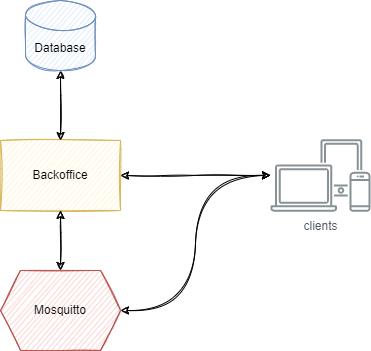

The diagram above was exported from draw.io. Its source (the exported page's mxGraphModel, read from the mxfile embedded in the PNG):
<mxGraphModel dx="1422" dy="794" grid="1" gridSize="10" guides="1" tooltips="1" connect="1" arrows="1" fold="1" page="1" pageScale="1" pageWidth="827" pageHeight="1169" math="0" shadow="0">
  <root>
    <mxCell id="0" />
    <mxCell id="1" parent="0" />
    <mxCell id="p3gEGdiXIZcgskf5RElK-1" value="Backoffice" style="rounded=0;whiteSpace=wrap;html=1;sketch=1;fillColor=#fff2cc;strokeColor=#d6b656;" vertex="1" parent="1">
      <mxGeometry x="130" y="240" width="120" height="70" as="geometry" />
    </mxCell>
    <mxCell id="p3gEGdiXIZcgskf5RElK-3" style="edgeStyle=orthogonalEdgeStyle;rounded=0;orthogonalLoop=1;jettySize=auto;html=1;exitX=0.5;exitY=1;exitDx=0;exitDy=0;exitPerimeter=0;entryX=0.5;entryY=0;entryDx=0;entryDy=0;sketch=1;startArrow=classic;startFill=1;" edge="1" parent="1" source="p3gEGdiXIZcgskf5RElK-2" target="p3gEGdiXIZcgskf5RElK-1">
      <mxGeometry relative="1" as="geometry" />
    </mxCell>
    <mxCell id="p3gEGdiXIZcgskf5RElK-2" value="Database" style="shape=cylinder3;whiteSpace=wrap;html=1;boundedLbl=1;backgroundOutline=1;size=15;sketch=1;fillColor=#dae8fc;strokeColor=#6c8ebf;" vertex="1" parent="1">
      <mxGeometry x="155" y="100" width="70" height="70" as="geometry" />
    </mxCell>
    <mxCell id="p3gEGdiXIZcgskf5RElK-5" style="edgeStyle=orthogonalEdgeStyle;rounded=0;sketch=1;orthogonalLoop=1;jettySize=auto;html=1;entryX=0.5;entryY=1;entryDx=0;entryDy=0;startArrow=classic;startFill=1;" edge="1" parent="1" source="p3gEGdiXIZcgskf5RElK-4" target="p3gEGdiXIZcgskf5RElK-1">
      <mxGeometry relative="1" as="geometry" />
    </mxCell>
    <mxCell id="p3gEGdiXIZcgskf5RElK-4" value="Mosquitto" style="shape=hexagon;perimeter=hexagonPerimeter2;whiteSpace=wrap;html=1;fixedSize=1;sketch=1;fillColor=#f8cecc;strokeColor=#b85450;" vertex="1" parent="1">
      <mxGeometry x="130" y="370" width="120" height="80" as="geometry" />
    </mxCell>
    <mxCell id="p3gEGdiXIZcgskf5RElK-7" style="edgeStyle=orthogonalEdgeStyle;rounded=0;sketch=1;orthogonalLoop=1;jettySize=auto;html=1;entryX=1;entryY=0.5;entryDx=0;entryDy=0;startArrow=classic;startFill=1;" edge="1" parent="1" source="p3gEGdiXIZcgskf5RElK-6" target="p3gEGdiXIZcgskf5RElK-1">
      <mxGeometry relative="1" as="geometry" />
    </mxCell>
    <mxCell id="p3gEGdiXIZcgskf5RElK-8" style="edgeStyle=orthogonalEdgeStyle;sketch=1;orthogonalLoop=1;jettySize=auto;html=1;entryX=1;entryY=0.5;entryDx=0;entryDy=0;startArrow=classic;startFill=1;curved=1;" edge="1" parent="1" source="p3gEGdiXIZcgskf5RElK-6" target="p3gEGdiXIZcgskf5RElK-4">
      <mxGeometry relative="1" as="geometry" />
    </mxCell>
    <mxCell id="p3gEGdiXIZcgskf5RElK-6" value="clients" style="sketch=0;outlineConnect=0;gradientColor=none;fontColor=#545B64;strokeColor=none;fillColor=#879196;dashed=0;verticalLabelPosition=bottom;verticalAlign=top;align=center;html=1;fontSize=12;fontStyle=0;aspect=fixed;shape=mxgraph.aws4.illustration_devices;pointerEvents=1" vertex="1" parent="1">
      <mxGeometry x="400" y="238.5" width="100" height="73" as="geometry" />
    </mxCell>
  </root>
</mxGraphModel>